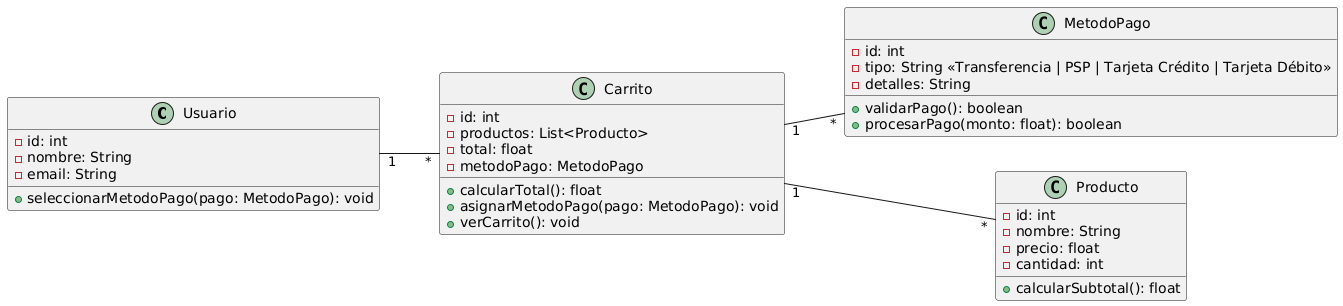

The diagram above was rendered by PlantUML. Its source (embedded in the PNG):
@startuml
left to right direction

class Usuario {
    - id: int
    - nombre: String
    - email: String
    + seleccionarMetodoPago(pago: MetodoPago): void
}

class Carrito {
    - id: int
    - productos: List<Producto>
    - total: float
    - metodoPago: MetodoPago
    + calcularTotal(): float
    + asignarMetodoPago(pago: MetodoPago): void
    + verCarrito(): void
}

class MetodoPago {
    - id: int
    - tipo: String <<Transferencia | PSP | Tarjeta Crédito | Tarjeta Débito>>
    - detalles: String
    + validarPago(): boolean
    + procesarPago(monto: float): boolean
}

class Producto {
    - id: int
    - nombre: String
    - precio: float
    - cantidad: int
    + calcularSubtotal(): float
}

Usuario "1" -- "*" Carrito
Carrito "1" -- "*" MetodoPago
Carrito "1" -- "*" Producto
@enduml